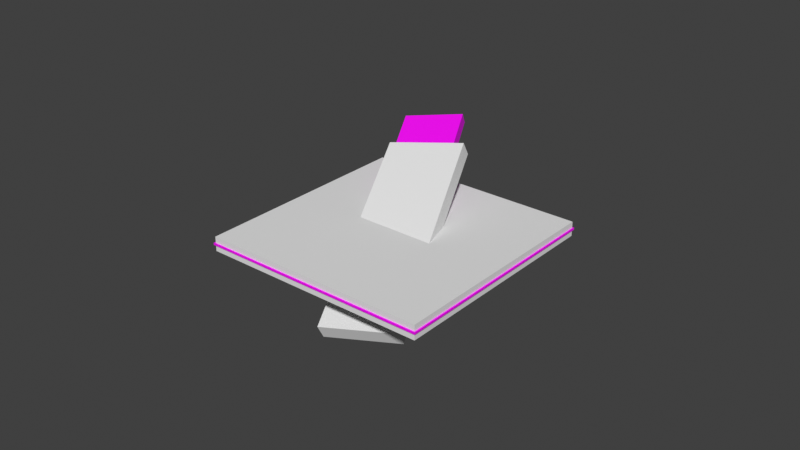 # Source: ground.blend  (saved by Blender 4.0.36; exported with 4.5.12 LTS)
import bpy
from mathutils import Matrix  # noqa: F401  (used for matrix-valued properties, if any)

bpy.ops.wm.read_factory_settings(use_empty=True)
scene = bpy.context.scene
scene.name = 'Scene'

# ---- collections
col_collection = bpy.data.collections.new('Collection'); scene.collection.children.link(col_collection)

# ---- images (referenced by path relative to the original .blend; pixels are not part of the script)
import os
ASSET_DIR = os.environ.get("B2B_ASSET_DIR", "")  # directory of the original .blend (textures are referenced by path, not embedded)
HERE = os.path.dirname(os.path.abspath(__file__))  # packed textures are extracted next to this script under _unpacked/

def load_image(name, relpath, width, height, colorspace="sRGB"):
    """Load a texture the original file referenced (path relative to the .blend, or extracted next to this script)."""
    p = next((c for c in (os.path.join(HERE, relpath), os.path.join(ASSET_DIR, relpath)) if relpath and os.path.exists(c)), "")
    if p:
        img = bpy.data.images.load(p, check_existing=True)
        img.name = name
    else:  # same state as the original file: an image datablock whose file is absent (Cycles renders it pink)
        img = bpy.data.images.new(name, width, height)
        img.source = "FILE"
        img.filepath = "//" + (relpath or name)
    img.colorspace_settings.name = colorspace
    return img
img_untitled = load_image('Untitled', '', 1024, 1024, 'sRGB')

# ---- materials (node trees are filled in below, after node groups)
mat_material_002 = bpy.data.materials.new('Material.002')
mat_material_002.use_transparent_shadow = False
mat_material_001 = bpy.data.materials.new('Material.001')
mat_material_001.use_transparent_shadow = False

# ---- material node trees
mat_material_002.use_nodes = True; mat_material_002.node_tree.nodes.clear()
_N = mat_material_002.node_tree.nodes; _L = mat_material_002.node_tree.links
n0 = _N.new('ShaderNodeBsdfPrincipled'); n0.name = 'Principled BSDF'; n0.location = (10, 300)
n0.distribution = 'GGX'
n0.subsurface_method = 'RANDOM_WALK_SKIN'
n0.inputs[3].default_value = 1.45
n0.inputs[27].default_value = (0.0, 0.0, 0.0, 1.0)
n0.inputs[28].default_value = 1.0
n1 = _N.new('ShaderNodeOutputMaterial'); n1.name = 'Material Output'; n1.location = (300, 300)
n2 = _N.new('ShaderNodeTexImage'); n2.name = 'Image Texture'; n2.location = (-280, 280)
n2.image = img_untitled
_L.new(n0.outputs[0], n1.inputs[0])
_L.new(n2.outputs[0], n0.inputs[0])
n1.is_active_output = True
mat_material_001.use_nodes = True; mat_material_001.node_tree.nodes.clear()
_N = mat_material_001.node_tree.nodes; _L = mat_material_001.node_tree.links
n0 = _N.new('ShaderNodeBsdfPrincipled'); n0.name = 'Principled BSDF'; n0.location = (10, 300)
n0.distribution = 'GGX'
n0.subsurface_method = 'RANDOM_WALK_SKIN'
n0.inputs[3].default_value = 1.45
n0.inputs[27].default_value = (0.0, 0.0, 0.0, 1.0)
n0.inputs[28].default_value = 1.0
n1 = _N.new('ShaderNodeOutputMaterial'); n1.name = 'Material Output'; n1.location = (300, 300)
_L.new(n0.outputs[0], n1.inputs[0])
n1.is_active_output = True

# ---- world
world_world = bpy.data.worlds.new('World'); scene.world = world_world
world_world.use_nodes = True; world_world.node_tree.nodes.clear()
_N = world_world.node_tree.nodes; _L = world_world.node_tree.links
n0 = _N.new('ShaderNodeOutputWorld'); n0.name = 'World Output'; n0.location = (300, 300)
n1 = _N.new('ShaderNodeBackground'); n1.name = 'Background'; n1.location = (10, 300)
n1.inputs[0].default_value = (0.05088, 0.05088, 0.05088, 1.0)
_L.new(n1.outputs[0], n0.inputs[0])
n0.is_active_output = True
world_world.color = (0.05088, 0.05088, 0.05088)
world_world.use_sun_shadow = False
world_world.sun_shadow_jitter_overblur = 0.0

# ---- meshes
me_cube_002 = bpy.data.meshes.new('Cube.002')
me_cube_002.from_pydata([(-1.0, -1.0, -1.0), (-1.0, -1.0, 1.0), (-1.0, 1.0, -1.0), (-1.0, 1.0, 1.0), (1.0, -1.0, -1.0), (1.0, -1.0, 1.0), (1.0, 1.0, -1.0), (1.0, 1.0, 1.0), (-4.87, 2.126, 8.968), (-4.879, 2.135, 8.617), (-1.902, -0.6007, -5.972), (-1.911, -0.592, -6.324), (2.133, 3.438, 8.969), (2.124, 3.447, 8.617), (5.101, 0.7116, -5.972), (5.091, 0.7203, -6.324)], [], [(0, 1, 3, 2), (2, 3, 7, 6), (6, 7, 5, 4), (4, 5, 1, 0), (2, 6, 4, 0), (7, 3, 1, 5), (8, 9, 11, 10), (10, 11, 15, 14), (14, 15, 13, 12), (12, 13, 9, 8), (10, 14, 12, 8), (15, 11, 9, 13)])
_uv = me_cube_002.uv_layers.new(name='UVMap')
_uv.uv.foreach_set('vector', [0.8506, 0.358, 0.8506, 0.2391, 0.9695, 0.2391, 0.9695, 0.358, 0.8506, 0.1187, 0.8506, 0.0, 0.9686, 0.0008934, 0.9686, 0.1196, 0.8506, 0.4769, 0.8506, 0.358, 0.9695, 0.358, 0.9695, 0.4769, 0.8506, 0.2391, 0.8506, 0.1204, 0.9686, 0.1196, 0.9686, 0.2382, 0.9695, 0.5958, 0.8506, 0.5958, 0.8506, 0.4769, 0.9695, 0.4769, 0.9695, 0.7146, 0.8506, 0.7146, 0.8506, 0.5958, 0.9695, 0.5958, 0.8421, 2.438e-08, 0.8463, 0.02049, 0.8463, 0.9233, 0.8421, 0.9028, 0.4171, 0.9109, 0.421, 0.9314, 0.00395, 1.0, -3.307e-08, 0.9795, 0.8506, 0.9028, 0.8463, 0.9233, 0.8463, 0.02049, 0.8506, 5.518e-08, 0.8421, 0.06861, 0.8381, 0.08908, 0.421, 0.02047, 0.425, -4.742e-08, 0.4171, 0.9109, -3.307e-08, 0.9795, 0.00395, 0.06861, 0.421, -1.847e-09, 0.8421, 1.0, 0.425, 0.9314, 0.421, 0.02047, 0.8381, 0.08908])
me_cube_002.materials.append(mat_material_002)
me_cube_002.materials.append(mat_material_001)
me_cube_002.use_remesh_fix_poles = True
me_cube_002.use_remesh_preserve_attributes = False
me_cube_002.update()
me_cube = bpy.data.meshes.new('Cube')
me_cube.from_pydata([(-1.0, -1.0, -1.0), (-1.0, -1.0, 1.0), (-1.0, 1.0, -1.0), (-1.0, 1.0, 1.0), (1.0, -1.0, -1.0), (1.0, -1.0, 1.0), (1.0, 1.0, -1.0), (1.0, 1.0, 1.0)], [], [(0, 1, 3, 2), (2, 3, 7, 6), (6, 7, 5, 4), (4, 5, 1, 0), (2, 6, 4, 0), (7, 3, 1, 5)])
_uv = me_cube.uv_layers.new(name='UVMap')
_uv.uv.foreach_set('vector', [0.375, 0.0, 0.625, 0.0, 0.625, 0.25, 0.375, 0.25, 0.375, 0.25, 0.625, 0.25, 0.625, 0.5, 0.375, 0.5, 0.375, 0.5, 0.625, 0.5, 0.625, 0.75, 0.375, 0.75, 0.375, 0.75, 0.625, 0.75, 0.625, 1.0, 0.375, 1.0, 0.125, 0.5, 0.375, 0.5, 0.375, 0.75, 0.125, 0.75, 0.625, 0.5, 0.875, 0.5, 0.875, 0.75, 0.625, 0.75])
me_cube.update()
me_cube_001 = bpy.data.meshes.new('Cube.001')
me_cube_001.from_pydata([(-1.0, -1.0, -1.0), (-1.0, -1.0, 1.0), (-1.0, 1.0, -1.0), (-1.0, 1.0, 1.0), (1.0, -1.0, -1.0), (1.0, -1.0, 1.0), (1.0, 1.0, -1.0), (1.0, 1.0, 1.0)], [], [(0, 1, 3, 2), (2, 3, 7, 6), (6, 7, 5, 4), (4, 5, 1, 0), (2, 6, 4, 0), (7, 3, 1, 5)])
_uv = me_cube_001.uv_layers.new(name='UVMap')
_uv.uv.foreach_set('vector', [0.375, 0.0, 0.625, 0.0, 0.625, 0.25, 0.375, 0.25, 0.375, 0.25, 0.625, 0.25, 0.625, 0.5, 0.375, 0.5, 0.375, 0.5, 0.625, 0.5, 0.625, 0.75, 0.375, 0.75, 0.375, 0.75, 0.625, 0.75, 0.625, 1.0, 0.375, 1.0, 0.125, 0.5, 0.375, 0.5, 0.375, 0.75, 0.125, 0.75, 0.625, 0.5, 0.875, 0.5, 0.875, 0.75, 0.625, 0.75])
me_cube_001.update()

# ---- objects
ob_cube_001 = bpy.data.objects.new('Cube.001', me_cube_002)
ob_cube = bpy.data.objects.new('Cube', me_cube)
ob_cube_002 = bpy.data.objects.new('Cube.002', me_cube_001)

# ---- transforms, parenting, visibility, modifiers, constraints
ob_cube_001.location = (-1.513, 2.972, 0.8438)
ob_cube_001.rotation_euler = (3.465, -0.1427, 6.684)
ob_cube_001.scale = (1.0, 2.41, -0.1777)
ob_cube.location = (0.0, 0.0, 0.0)
ob_cube.rotation_euler = (0.4668, -0.1525, 0.2927)
ob_cube.scale = (1.27, 3.559, 0.2558)
ob_cube_002.location = (0.0, 0.0, 0.0)
ob_cube_002.scale = (3.798, 3.798, -0.2408)

# ---- collection membership
col_collection.objects.link(ob_cube_001)
col_collection.objects.link(ob_cube)
col_collection.objects.link(ob_cube_002)

# ---- scene / render settings (as saved in the file)
scene.frame_start = 1; scene.frame_end = 250; scene.frame_set(1)
scene.render.engine = 'BLENDER_EEVEE_NEXT'
scene.cycles.sampling_pattern = 'TABULATED_SOBOL'
scene.cycles.use_light_tree = False
scene.view_settings.view_transform = 'Standard'
bpy.context.view_layer.update()

# ---- added for rendering (the .blend has no active camera and no usable light): camera, sun
cam_auto = bpy.data.cameras.new('AutoCamera')
cam_auto.lens = 50.0
cam_auto.sensor_width = 36.0
cam_auto.clip_end = 1000.0
ob_auto_camera = bpy.data.objects.new('AutoCamera', cam_auto)
scene.collection.objects.link(ob_auto_camera)
ob_auto_camera.location = (19.0152, -22.6443, 15.5221)
ob_auto_camera.rotation_euler = (1.09748, -7.21219e-08, 0.694738)
scene.camera = ob_auto_camera
light_auto_sun = bpy.data.lights.new('AutoSun', 'SUN')
light_auto_sun.energy = 3.0
light_auto_sun.angle = 0.0523599
ob_auto_sun = bpy.data.objects.new('AutoSun', light_auto_sun)
scene.collection.objects.link(ob_auto_sun)
ob_auto_sun.rotation_euler = (0.872665, 0.174533, 0.523599)
bpy.context.view_layer.update()
